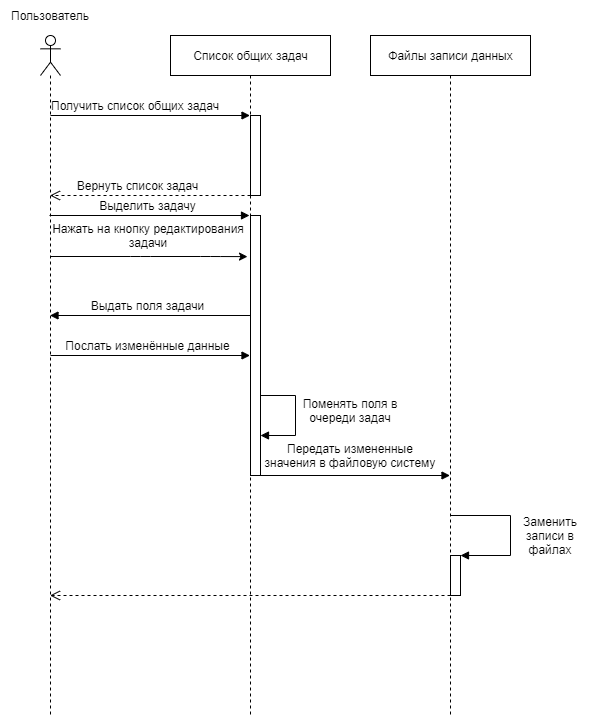

The diagram above was exported from draw.io. Its source (the exported page's mxGraphModel, read from the mxfile embedded in the PNG):
<mxGraphModel dx="868" dy="393" grid="1" gridSize="10" guides="1" tooltips="1" connect="1" arrows="1" fold="1" page="1" pageScale="1" pageWidth="827" pageHeight="1169" math="0" shadow="0">
  <root>
    <mxCell id="cRsP4we2aaSUmppCxrU8-0" />
    <mxCell id="cRsP4we2aaSUmppCxrU8-1" parent="cRsP4we2aaSUmppCxrU8-0" />
    <mxCell id="cRsP4we2aaSUmppCxrU8-2" value="&lt;font style=&quot;vertical-align: inherit&quot;&gt;&lt;font style=&quot;vertical-align: inherit&quot;&gt;Список общих задач&lt;/font&gt;&lt;/font&gt;" style="html=1;" vertex="1" parent="cRsP4we2aaSUmppCxrU8-1">
      <mxGeometry x="400" y="40" width="160" height="40" as="geometry" />
    </mxCell>
    <mxCell id="cRsP4we2aaSUmppCxrU8-4" value="&lt;font style=&quot;vertical-align: inherit&quot;&gt;&lt;font style=&quot;vertical-align: inherit&quot;&gt;Файлы записи данных&lt;/font&gt;&lt;/font&gt;" style="html=1;" vertex="1" parent="cRsP4we2aaSUmppCxrU8-1">
      <mxGeometry x="600" y="40" width="160" height="40" as="geometry" />
    </mxCell>
    <mxCell id="cRsP4we2aaSUmppCxrU8-5" value="" style="shape=umlLifeline;participant=umlEntity;perimeter=lifelinePerimeter;whiteSpace=wrap;html=1;container=1;collapsible=0;recursiveResize=0;verticalAlign=top;spacingTop=36;outlineConnect=0;size=0;" vertex="1" parent="cRsP4we2aaSUmppCxrU8-1">
      <mxGeometry x="470" y="80" width="20" height="640" as="geometry" />
    </mxCell>
    <mxCell id="cRsP4we2aaSUmppCxrU8-7" value="" style="shape=umlLifeline;participant=umlEntity;perimeter=lifelinePerimeter;whiteSpace=wrap;html=1;container=1;collapsible=0;recursiveResize=0;verticalAlign=top;spacingTop=36;outlineConnect=0;size=0;" vertex="1" parent="cRsP4we2aaSUmppCxrU8-1">
      <mxGeometry x="630" y="80" width="100" height="640" as="geometry" />
    </mxCell>
    <mxCell id="tl6FEOHyS0kTboW5tkdW-7" value="" style="html=1;points=[];perimeter=orthogonalPerimeter;" vertex="1" parent="cRsP4we2aaSUmppCxrU8-7">
      <mxGeometry x="50" y="480" width="10" height="40" as="geometry" />
    </mxCell>
    <mxCell id="tl6FEOHyS0kTboW5tkdW-8" value="self call" style="edgeStyle=orthogonalEdgeStyle;html=1;align=left;spacingLeft=2;endArrow=block;rounded=0;entryX=1;entryY=0;" edge="1" target="tl6FEOHyS0kTboW5tkdW-7" parent="cRsP4we2aaSUmppCxrU8-7">
      <mxGeometry x="-0.196" y="256" relative="1" as="geometry">
        <mxPoint x="49.5" y="440" as="sourcePoint" />
        <Array as="points">
          <mxPoint x="110" y="440" />
          <mxPoint x="110" y="480" />
        </Array>
        <mxPoint x="-16" y="-90" as="offset" />
      </mxGeometry>
    </mxCell>
    <mxCell id="cRsP4we2aaSUmppCxrU8-9" value="dispatch" style="html=1;verticalAlign=bottom;endArrow=block;" edge="1" parent="cRsP4we2aaSUmppCxrU8-1" target="cRsP4we2aaSUmppCxrU8-5">
      <mxGeometry x="1" y="-1171" relative="1" as="geometry">
        <mxPoint x="280" y="120" as="sourcePoint" />
        <mxPoint x="440" y="120" as="targetPoint" />
        <mxPoint x="1170" y="-1121" as="offset" />
      </mxGeometry>
    </mxCell>
    <mxCell id="cRsP4we2aaSUmppCxrU8-10" value="Получить список общих задач" style="text;html=1;strokeColor=none;fillColor=none;align=center;verticalAlign=middle;whiteSpace=wrap;rounded=0;" vertex="1" parent="cRsP4we2aaSUmppCxrU8-1">
      <mxGeometry x="280" y="100" width="170" height="20" as="geometry" />
    </mxCell>
    <mxCell id="cRsP4we2aaSUmppCxrU8-11" value="dispatch" style="html=1;verticalAlign=bottom;endArrow=block;entryX=0;entryY=0;" edge="1" parent="cRsP4we2aaSUmppCxrU8-1">
      <mxGeometry x="1" y="-1182" relative="1" as="geometry">
        <mxPoint x="279" y="220" as="sourcePoint" />
        <mxPoint x="479" y="220.0000000000001" as="targetPoint" />
        <mxPoint x="1180" y="-1112" as="offset" />
      </mxGeometry>
    </mxCell>
    <mxCell id="cRsP4we2aaSUmppCxrU8-15" value="Выделить задачу" style="text;html=1;strokeColor=none;fillColor=none;align=center;verticalAlign=middle;whiteSpace=wrap;rounded=0;" vertex="1" parent="cRsP4we2aaSUmppCxrU8-1">
      <mxGeometry x="285" y="200" width="185" height="20" as="geometry" />
    </mxCell>
    <mxCell id="cRsP4we2aaSUmppCxrU8-16" value="" style="html=1;points=[];perimeter=orthogonalPerimeter;" vertex="1" parent="cRsP4we2aaSUmppCxrU8-1">
      <mxGeometry x="480" y="120" width="10" height="80" as="geometry" />
    </mxCell>
    <mxCell id="cRsP4we2aaSUmppCxrU8-18" value="return" style="html=1;verticalAlign=bottom;endArrow=open;dashed=1;endSize=8;" edge="1" parent="cRsP4we2aaSUmppCxrU8-1">
      <mxGeometry x="-1" y="1256" relative="1" as="geometry">
        <mxPoint x="480" y="200" as="sourcePoint" />
        <mxPoint x="279.5" y="200" as="targetPoint" />
        <mxPoint x="1250" y="-1136" as="offset" />
      </mxGeometry>
    </mxCell>
    <mxCell id="cRsP4we2aaSUmppCxrU8-19" value="Вернуть список задач" style="text;html=1;strokeColor=none;fillColor=none;align=center;verticalAlign=middle;whiteSpace=wrap;rounded=0;" vertex="1" parent="cRsP4we2aaSUmppCxrU8-1">
      <mxGeometry x="285" y="180" width="165" height="20" as="geometry" />
    </mxCell>
    <mxCell id="cRsP4we2aaSUmppCxrU8-20" value="" style="shape=umlLifeline;participant=umlActor;perimeter=lifelinePerimeter;whiteSpace=wrap;html=1;container=1;collapsible=0;recursiveResize=0;verticalAlign=top;spacingTop=36;outlineConnect=0;" vertex="1" parent="cRsP4we2aaSUmppCxrU8-1">
      <mxGeometry x="270" y="40" width="20" height="680" as="geometry" />
    </mxCell>
    <mxCell id="tl6FEOHyS0kTboW5tkdW-2" value="dispatch" style="html=1;verticalAlign=bottom;endArrow=block;" edge="1" parent="cRsP4we2aaSUmppCxrU8-20" target="cRsP4we2aaSUmppCxrU8-5">
      <mxGeometry x="1" y="561" width="80" relative="1" as="geometry">
        <mxPoint x="10" y="320" as="sourcePoint" />
        <mxPoint x="90" y="320" as="targetPoint" />
        <mxPoint x="560" y="561" as="offset" />
      </mxGeometry>
    </mxCell>
    <mxCell id="cRsP4we2aaSUmppCxrU8-21" value="Пользователь" style="text;html=1;strokeColor=none;fillColor=none;align=center;verticalAlign=middle;whiteSpace=wrap;rounded=0;" vertex="1" parent="cRsP4we2aaSUmppCxrU8-1">
      <mxGeometry x="235" y="10" width="90" height="20" as="geometry" />
    </mxCell>
    <mxCell id="cRsP4we2aaSUmppCxrU8-22" value="" style="html=1;points=[];perimeter=orthogonalPerimeter;" vertex="1" parent="cRsP4we2aaSUmppCxrU8-1">
      <mxGeometry x="480" y="220" width="10" height="260" as="geometry" />
    </mxCell>
    <mxCell id="cRsP4we2aaSUmppCxrU8-26" value="" style="endArrow=classic;html=1;entryX=0.35;entryY=0.283;entryDx=0;entryDy=0;entryPerimeter=0;" edge="1" parent="cRsP4we2aaSUmppCxrU8-1" source="cRsP4we2aaSUmppCxrU8-20" target="cRsP4we2aaSUmppCxrU8-5">
      <mxGeometry width="50" height="50" relative="1" as="geometry">
        <mxPoint x="279.9999999999998" y="279" as="sourcePoint" />
        <mxPoint x="400" y="279" as="targetPoint" />
        <Array as="points">
          <mxPoint x="370" y="261" />
          <mxPoint x="440" y="261" />
        </Array>
      </mxGeometry>
    </mxCell>
    <mxCell id="cRsP4we2aaSUmppCxrU8-27" value="Нажать на кнопку редактирования задачи" style="text;html=1;strokeColor=none;fillColor=none;align=center;verticalAlign=middle;whiteSpace=wrap;rounded=0;" vertex="1" parent="cRsP4we2aaSUmppCxrU8-1">
      <mxGeometry x="277.5" y="230" width="200" height="20" as="geometry" />
    </mxCell>
    <mxCell id="tl6FEOHyS0kTboW5tkdW-0" value="dispatch" style="html=1;verticalAlign=bottom;endArrow=block;" edge="1" parent="cRsP4we2aaSUmppCxrU8-1" target="cRsP4we2aaSUmppCxrU8-20">
      <mxGeometry x="-1" y="-631" width="80" relative="1" as="geometry">
        <mxPoint x="480" y="320" as="sourcePoint" />
        <mxPoint x="370" y="320" as="targetPoint" />
        <mxPoint x="630" y="601" as="offset" />
      </mxGeometry>
    </mxCell>
    <mxCell id="tl6FEOHyS0kTboW5tkdW-1" value="Выдать поля задачи" style="text;html=1;strokeColor=none;fillColor=none;align=center;verticalAlign=middle;whiteSpace=wrap;rounded=0;" vertex="1" parent="cRsP4we2aaSUmppCxrU8-1">
      <mxGeometry x="285" y="300" width="185" height="20" as="geometry" />
    </mxCell>
    <mxCell id="tl6FEOHyS0kTboW5tkdW-3" value="Послать изменённые данные" style="text;html=1;strokeColor=none;fillColor=none;align=center;verticalAlign=middle;whiteSpace=wrap;rounded=0;" vertex="1" parent="cRsP4we2aaSUmppCxrU8-1">
      <mxGeometry x="285" y="340" width="185" height="20" as="geometry" />
    </mxCell>
    <mxCell id="tl6FEOHyS0kTboW5tkdW-5" value="self call" style="edgeStyle=orthogonalEdgeStyle;html=1;align=left;spacingLeft=2;endArrow=block;rounded=0;" edge="1" parent="cRsP4we2aaSUmppCxrU8-1">
      <mxGeometry x="-0.2308" y="815" relative="1" as="geometry">
        <mxPoint x="490" y="400" as="sourcePoint" />
        <Array as="points">
          <mxPoint x="525" y="400" />
          <mxPoint x="525" y="440" />
          <mxPoint x="490" y="440" />
        </Array>
        <mxPoint x="490" y="440" as="targetPoint" />
        <mxPoint x="-5" y="-90" as="offset" />
      </mxGeometry>
    </mxCell>
    <mxCell id="tl6FEOHyS0kTboW5tkdW-6" value="Поменять поля в очереди задач" style="text;html=1;strokeColor=none;fillColor=none;align=center;verticalAlign=middle;whiteSpace=wrap;rounded=0;" vertex="1" parent="cRsP4we2aaSUmppCxrU8-1">
      <mxGeometry x="510" y="400" width="140" height="30" as="geometry" />
    </mxCell>
    <mxCell id="tl6FEOHyS0kTboW5tkdW-9" value="dispatch" style="html=1;verticalAlign=bottom;endArrow=block;" edge="1" parent="cRsP4we2aaSUmppCxrU8-1" target="cRsP4we2aaSUmppCxrU8-7">
      <mxGeometry x="1" y="381" width="80" relative="1" as="geometry">
        <mxPoint x="490" y="480" as="sourcePoint" />
        <mxPoint x="570" y="480" as="targetPoint" />
        <mxPoint x="380" y="371" as="offset" />
      </mxGeometry>
    </mxCell>
    <mxCell id="tl6FEOHyS0kTboW5tkdW-10" value="Передать измененные значения в файловую систему" style="text;html=1;strokeColor=none;fillColor=none;align=center;verticalAlign=middle;whiteSpace=wrap;rounded=0;" vertex="1" parent="cRsP4we2aaSUmppCxrU8-1">
      <mxGeometry x="490" y="450" width="180" height="20" as="geometry" />
    </mxCell>
    <mxCell id="tl6FEOHyS0kTboW5tkdW-11" value="Заменить записи в файлах" style="text;html=1;strokeColor=none;fillColor=none;align=center;verticalAlign=middle;whiteSpace=wrap;rounded=0;" vertex="1" parent="cRsP4we2aaSUmppCxrU8-1">
      <mxGeometry x="750" y="530" width="60" height="20" as="geometry" />
    </mxCell>
    <mxCell id="tl6FEOHyS0kTboW5tkdW-12" value="return" style="html=1;verticalAlign=bottom;endArrow=open;dashed=1;endSize=8;" edge="1" parent="cRsP4we2aaSUmppCxrU8-1" target="cRsP4we2aaSUmppCxrU8-20">
      <mxGeometry x="-1" y="-391" relative="1" as="geometry">
        <mxPoint x="680" y="600" as="sourcePoint" />
        <mxPoint x="600" y="600" as="targetPoint" />
        <mxPoint x="380" y="301" as="offset" />
      </mxGeometry>
    </mxCell>
  </root>
</mxGraphModel>